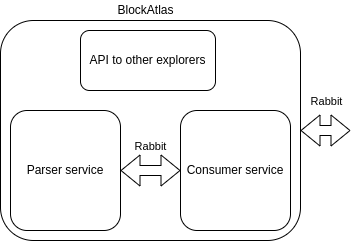

The diagram above was exported from draw.io. Its source (the exported page's mxGraphModel, read from the mxfile embedded in the PNG):
<mxGraphModel dx="1210" dy="654" grid="1" gridSize="10" guides="1" tooltips="1" connect="1" arrows="1" fold="1" page="1" pageScale="1" pageWidth="850" pageHeight="1100" math="0" shadow="0">
  <root>
    <mxCell id="0" />
    <mxCell id="1" parent="0" />
    <mxCell id="sZ68FoNaBc4WxGoQ20FB-1" value="" style="rounded=1;whiteSpace=wrap;html=1;" parent="1" vertex="1">
      <mxGeometry x="100" y="210" width="300" height="220" as="geometry" />
    </mxCell>
    <mxCell id="sZ68FoNaBc4WxGoQ20FB-2" value="BlockAtlas" style="text;html=1;align=center;verticalAlign=middle;resizable=0;points=[];autosize=1;strokeColor=none;fillColor=none;" parent="1" vertex="1">
      <mxGeometry x="210" y="190" width="70" height="20" as="geometry" />
    </mxCell>
    <mxCell id="sZ68FoNaBc4WxGoQ20FB-3" value="Parser service" style="rounded=1;whiteSpace=wrap;html=1;" parent="1" vertex="1">
      <mxGeometry x="110" y="300" width="110" height="120" as="geometry" />
    </mxCell>
    <mxCell id="sZ68FoNaBc4WxGoQ20FB-4" value="Consumer service" style="rounded=1;whiteSpace=wrap;html=1;" parent="1" vertex="1">
      <mxGeometry x="280" y="300" width="110" height="120" as="geometry" />
    </mxCell>
    <mxCell id="sZ68FoNaBc4WxGoQ20FB-5" value="" style="shape=flexArrow;endArrow=classic;startArrow=classic;html=1;rounded=0;exitX=1;exitY=0.5;exitDx=0;exitDy=0;entryX=0;entryY=0.5;entryDx=0;entryDy=0;" parent="1" source="sZ68FoNaBc4WxGoQ20FB-3" target="sZ68FoNaBc4WxGoQ20FB-4" edge="1">
      <mxGeometry width="100" height="100" relative="1" as="geometry">
        <mxPoint x="390" y="530" as="sourcePoint" />
        <mxPoint x="490" y="430" as="targetPoint" />
      </mxGeometry>
    </mxCell>
    <mxCell id="sZ68FoNaBc4WxGoQ20FB-6" value="Rabbit" style="edgeLabel;html=1;align=center;verticalAlign=middle;resizable=0;points=[];" parent="sZ68FoNaBc4WxGoQ20FB-5" vertex="1" connectable="0">
      <mxGeometry x="-0.0333" y="25" relative="1" as="geometry">
        <mxPoint as="offset" />
      </mxGeometry>
    </mxCell>
    <mxCell id="sZ68FoNaBc4WxGoQ20FB-7" value="API to other explorers" style="rounded=1;whiteSpace=wrap;html=1;" parent="1" vertex="1">
      <mxGeometry x="180" y="220" width="135" height="60" as="geometry" />
    </mxCell>
    <mxCell id="sZ68FoNaBc4WxGoQ20FB-11" value="" style="shape=flexArrow;endArrow=classic;startArrow=classic;html=1;rounded=0;exitX=1;exitY=0.5;exitDx=0;exitDy=0;" parent="1" source="sZ68FoNaBc4WxGoQ20FB-1" edge="1">
      <mxGeometry width="100" height="100" relative="1" as="geometry">
        <mxPoint x="500" y="230" as="sourcePoint" />
        <mxPoint x="450" y="320" as="targetPoint" />
      </mxGeometry>
    </mxCell>
    <mxCell id="sZ68FoNaBc4WxGoQ20FB-12" value="Rabbit" style="edgeLabel;html=1;align=center;verticalAlign=middle;resizable=0;points=[];" parent="sZ68FoNaBc4WxGoQ20FB-11" vertex="1" connectable="0">
      <mxGeometry x="0.12" y="32" relative="1" as="geometry">
        <mxPoint x="-3" y="2" as="offset" />
      </mxGeometry>
    </mxCell>
  </root>
</mxGraphModel>